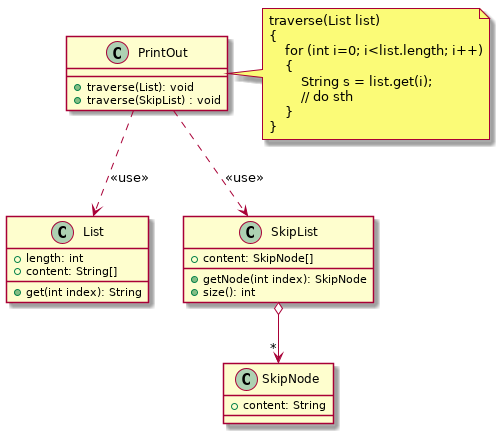

The diagram above was rendered by PlantUML. Its source (embedded in the PNG):
@startuml

class PrintOut {
    {method} + traverse(List): void
    {method} + traverse(SkipList) : void
}

class List {
    {field} + length: int
    {field} + content: String[]
    {method} + get(int index): String

}

class SkipList {
    {field} + content: SkipNode[]
    {method} + getNode(int index): SkipNode
    {method} + size(): int
}

class SkipNode {
    {field} + content: String
}

note as N1
traverse(List list)
{
    for (int i=0; i<list.length; i++)
    {
        String s = list.get(i);
        // do sth
    }
}
endnote

N1 .left. PrintOut

PrintOut ..> List: <<use>>
PrintOut ..> SkipList: <<use>>
SkipList o--> "*" SkipNode

@enduml